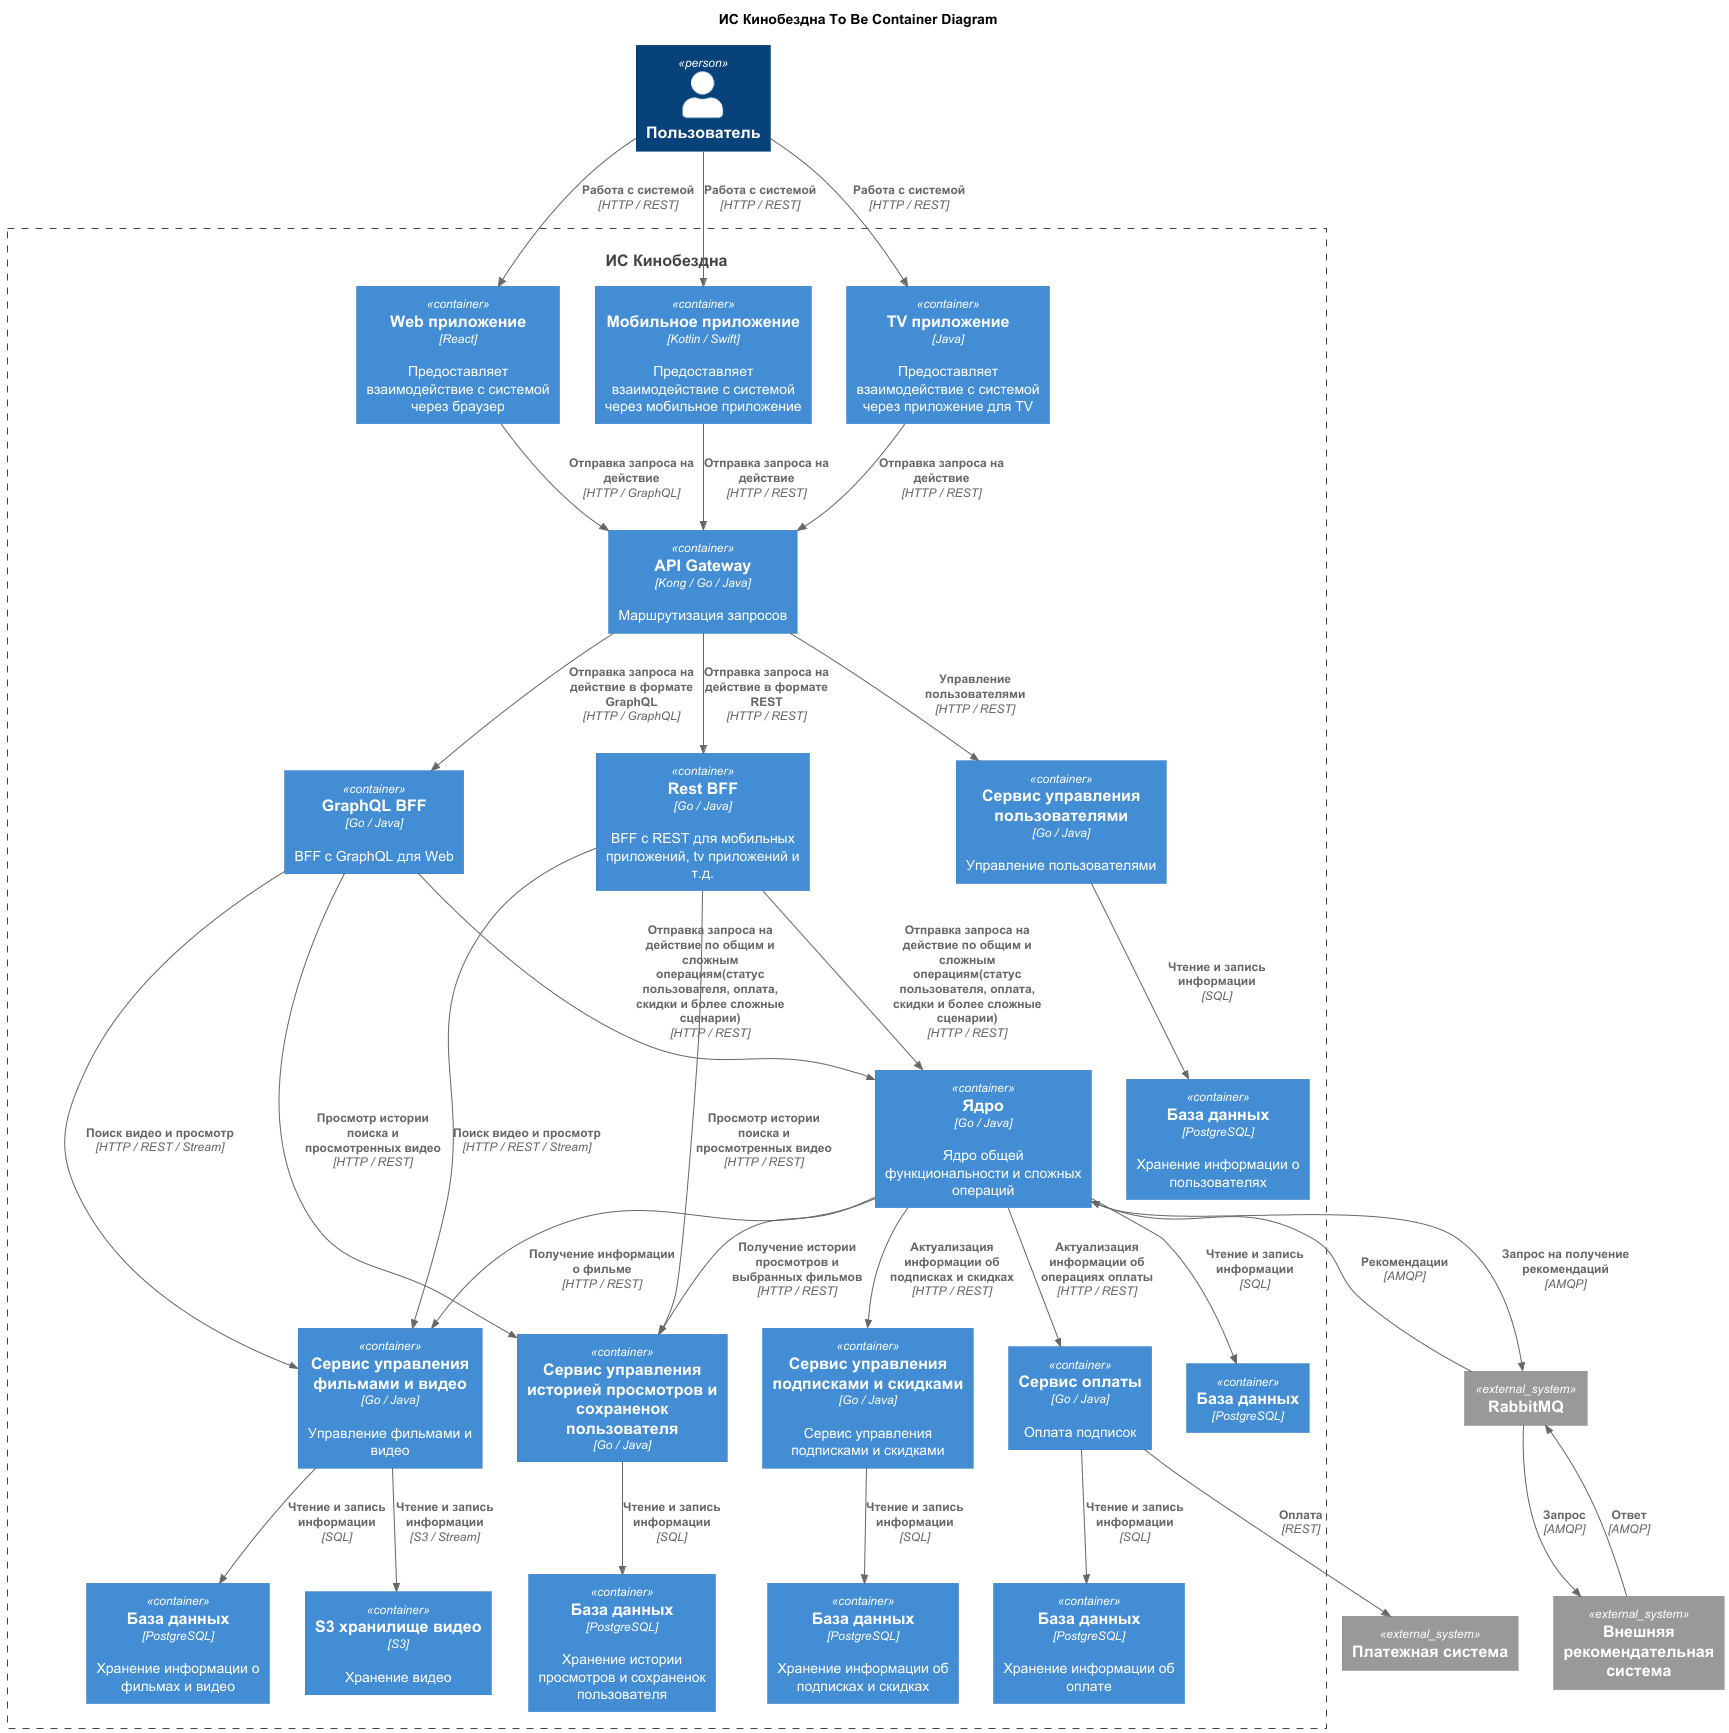

The diagram above was rendered by PlantUML. Its source (embedded in the PNG):
@startuml
title ИС Кинобездна To Be Container Diagram

top to bottom direction

!includeurl https://raw.githubusercontent.com/RicardoNiepel/C4-PlantUML/master/C4_Component.puml

Person(User, "Пользователь")
System(CinemaSystem, "ИС Кинобездна")
System_Ext(PaymentSystem, "Платежная система")
System_Ext(RecommendationSystem, "Внешняя рекомендательная система")
System_Ext(RabbitMQ, "RabbitMQ")

Container_Boundary(CinemaSystem, "ИС Кинобездна") {
  Container(WebApp, "Web приложение", "React", "Предоставляет взаимодействие с системой через браузер")
  Container(MobileApp, "Мобильное приложение", "Kotlin / Swift", "Предоставляет взаимодействие с системой через мобильное приложение")
  Container(TVApp, "TV приложение", "Java", "Предоставляет взаимодействие с системой через приложение для TV")

  Container(ApiGateway, "API Gateway", "Kong / Go / Java", "Маршрутизация запросов")

  Container(GraphQLBFF, "GraphQL BFF", "Go / Java", "BFF с GraphQL для Web")
  Container(RestBFF, "Rest BFF", "Go / Java", "BFF с REST для мобильных приложений, tv приложений и т.д.")

  Container(CoreService, "Ядро", "Go / Java", "Ядро общей функциональности и сложных операций")
  Container(CoreServiceDB, "База данных", "PostgreSQL")

  Container(PaymentService, "Сервис оплаты", "Go / Java", "Оплата подписок")
  Container(PaymentServiceDB, "База данных", "PostgreSQL", "Хранение информации об оплате")

  Container(UserService, "Сервис управления пользователями", "Go / Java", "Управление пользователями")
  Container(UserServiceDB, "База данных", "PostgreSQL", "Хранение информации о пользователях")

  Container(VideoService, "Сервис управления фильмами и видео", "Go / Java", "Управление фильмами и видео")
  Container(VideoServiceDB, "База данных", "PostgreSQL", "Хранение информации о фильмах и видео")
  Container(VideoS3Storage, "S3 хранилище видео", "S3", "Хранение видео")

  Container(SubscriptionAndDiscountService, "Сервис управления подписками и скидками", "Go / Java", "Сервис управления подписками и скидками")
  Container(SubscriptionAndDiscountServiceDB, "База данных", "PostgreSQL", "Хранение информации об подписках и скидках")

  Container(HistoryAndUserSelectService, "Сервис управления историей просмотров и сохраненок пользователя", "Go / Java")
  Container(HistoryAndUserSelectServiceDB, "База данных", "PostgreSQL", "Хранение истории просмотров и сохраненок пользователя")
}

Rel(CoreService, CoreServiceDB, "Чтение и запись информации", "SQL")
Rel(PaymentService, PaymentServiceDB, "Чтение и запись информации", "SQL")
Rel(UserService, UserServiceDB, "Чтение и запись информации", "SQL")
Rel(VideoService, VideoServiceDB, "Чтение и запись информации", "SQL")
Rel(VideoService, VideoS3Storage, "Чтение и запись информации", "S3 / Stream")
Rel(SubscriptionAndDiscountService, SubscriptionAndDiscountServiceDB, "Чтение и запись информации", "SQL")
Rel(HistoryAndUserSelectService, HistoryAndUserSelectServiceDB, "Чтение и запись информации", "SQL")

Rel(User, WebApp, "Работа с системой", "HTTP / REST")
Rel(User, MobileApp, "Работа с системой", "HTTP / REST")
Rel(User, TVApp, "Работа с системой", "HTTP / REST")

Rel(WebApp, ApiGateway, "Отправка запроса на действие", "HTTP / GraphQL")
Rel(MobileApp, ApiGateway, "Отправка запроса на действие", "HTTP / REST")
Rel(TVApp, ApiGateway, "Отправка запроса на действие", "HTTP / REST")

Rel(ApiGateway, UserService, "Управление пользователями", "HTTP / REST")
Rel(ApiGateway, GraphQLBFF, "Отправка запроса на действие в формате GraphQL", "HTTP / GraphQL")
Rel(ApiGateway, RestBFF, "Отправка запроса на действие в формате REST", "HTTP / REST")

Rel(GraphQLBFF, CoreService, "Отправка запроса на действие по общим и сложным операциям(статус пользователя, оплата, скидки и более сложные сценарии)", "HTTP / REST")
Rel(RestBFF, CoreService, "Отправка запроса на действие по общим и сложным операциям(статус пользователя, оплата, скидки и более сложные сценарии)", "HTTP / REST")

Rel(GraphQLBFF, VideoService, "Поиск видео и просмотр", "HTTP / REST / Stream")
Rel(RestBFF, VideoService, "Поиск видео и просмотр", "HTTP / REST / Stream")

Rel(GraphQLBFF, HistoryAndUserSelectService, "Просмотр истории поиска и просмотренных видео", "HTTP / REST")
Rel(RestBFF, HistoryAndUserSelectService, "Просмотр истории поиска и просмотренных видео", "HTTP / REST")

Rel(CoreService, PaymentService, "Актуализация информации об операциях оплаты", "HTTP / REST")
Rel(CoreService, SubscriptionAndDiscountService, "Актуализация информации об подписках и скидках", "HTTP / REST")
Rel(CoreService, VideoService, "Получение информации о фильме", "HTTP / REST")
Rel(CoreService, HistoryAndUserSelectService, "Получение истории просмотров и выбранных фильмов","HTTP / REST")
Rel(CoreService, RabbitMQ, "Запрос на получение рекомендаций","AMQP")
Rel(RabbitMQ, CoreService, "Рекомендации", "AMQP")

Rel(RabbitMQ, RecommendationSystem, "Запрос", "AMQP")
Rel(RecommendationSystem, RabbitMQ, "Ответ", "AMQP")

Rel(PaymentService, PaymentSystem, "Оплата", "REST")
@enduml